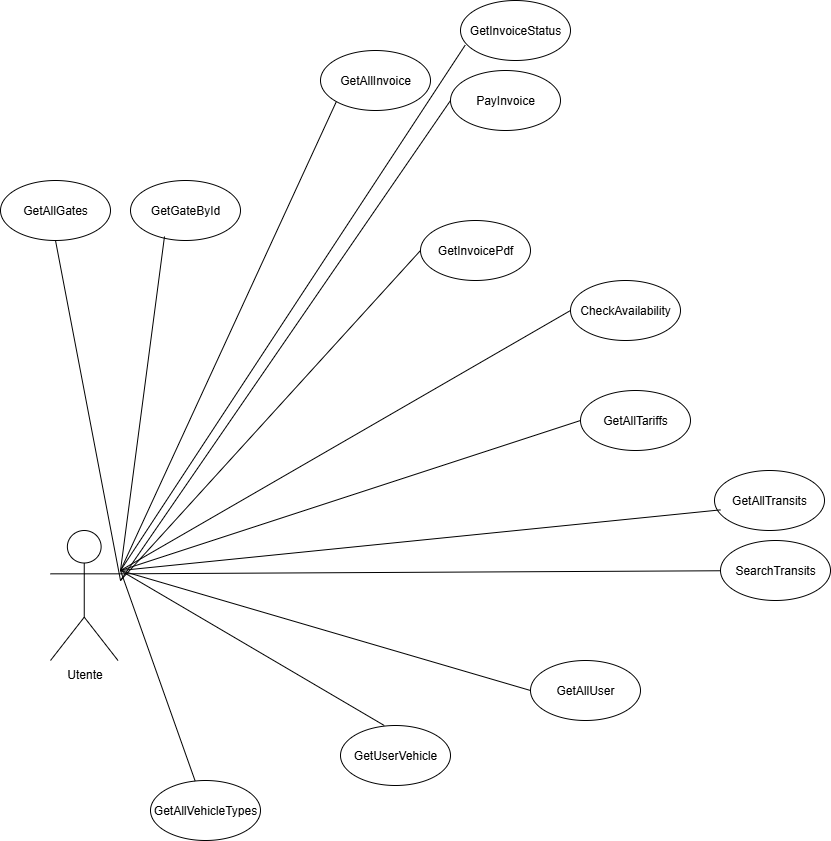

The diagram above was exported from draw.io. Its source (the exported page's mxGraphModel, read from the mxfile embedded in the PNG):
<mxGraphModel dx="2328" dy="1987" grid="1" gridSize="10" guides="1" tooltips="1" connect="1" arrows="1" fold="1" page="1" pageScale="1" pageWidth="827" pageHeight="1169" math="0" shadow="0">
  <root>
    <mxCell id="0" />
    <mxCell id="1" parent="0" />
    <mxCell id="_JxuKAhI9sVRmH6OW24W-2" value="&lt;div&gt;Utente&lt;/div&gt;" style="shape=umlActor;verticalLabelPosition=bottom;verticalAlign=top;html=1;outlineConnect=0;" parent="1" vertex="1">
      <mxGeometry x="-250" y="360" width="67.5" height="130" as="geometry" />
    </mxCell>
    <mxCell id="6hDwn_cQhkNN0DQY6062-18" value="GetGateById" style="ellipse;whiteSpace=wrap;html=1;" vertex="1" parent="1">
      <mxGeometry x="-170" y="10" width="110" height="60" as="geometry" />
    </mxCell>
    <mxCell id="6hDwn_cQhkNN0DQY6062-28" value="" style="endArrow=none;html=1;rounded=0;entryX=0.309;entryY=0.933;entryDx=0;entryDy=0;entryPerimeter=0;" edge="1" parent="1" target="6hDwn_cQhkNN0DQY6062-18">
      <mxGeometry width="50" height="50" relative="1" as="geometry">
        <mxPoint x="-180" y="400" as="sourcePoint" />
        <mxPoint x="-31" y="-90" as="targetPoint" />
      </mxGeometry>
    </mxCell>
    <mxCell id="6hDwn_cQhkNN0DQY6062-36" value="GetAllGates" style="ellipse;whiteSpace=wrap;html=1;" vertex="1" parent="1">
      <mxGeometry x="-300" y="10" width="110" height="60" as="geometry" />
    </mxCell>
    <mxCell id="6hDwn_cQhkNN0DQY6062-37" value="GetAllInvoice" style="ellipse;whiteSpace=wrap;html=1;" vertex="1" parent="1">
      <mxGeometry x="20" y="-120" width="110" height="60" as="geometry" />
    </mxCell>
    <mxCell id="6hDwn_cQhkNN0DQY6062-38" value="GetInvoiceStatus" style="ellipse;whiteSpace=wrap;html=1;" vertex="1" parent="1">
      <mxGeometry x="160" y="-170" width="110" height="60" as="geometry" />
    </mxCell>
    <mxCell id="6hDwn_cQhkNN0DQY6062-40" value="" style="endArrow=none;html=1;rounded=0;entryX=0.5;entryY=1;entryDx=0;entryDy=0;" edge="1" parent="1" target="6hDwn_cQhkNN0DQY6062-36">
      <mxGeometry width="50" height="50" relative="1" as="geometry">
        <mxPoint x="-180" y="410" as="sourcePoint" />
        <mxPoint x="140" y="-90" as="targetPoint" />
      </mxGeometry>
    </mxCell>
    <mxCell id="6hDwn_cQhkNN0DQY6062-42" value="" style="endArrow=none;html=1;rounded=0;entryX=0;entryY=1;entryDx=0;entryDy=0;" edge="1" parent="1" target="6hDwn_cQhkNN0DQY6062-37">
      <mxGeometry width="50" height="50" relative="1" as="geometry">
        <mxPoint x="-180" y="400" as="sourcePoint" />
        <mxPoint x="210" y="-100" as="targetPoint" />
      </mxGeometry>
    </mxCell>
    <mxCell id="6hDwn_cQhkNN0DQY6062-43" value="" style="endArrow=none;html=1;rounded=0;entryX=0.043;entryY=0.743;entryDx=0;entryDy=0;entryPerimeter=0;" edge="1" parent="1" target="6hDwn_cQhkNN0DQY6062-38">
      <mxGeometry width="50" height="50" relative="1" as="geometry">
        <mxPoint x="-180" y="400" as="sourcePoint" />
        <mxPoint x="210" as="targetPoint" />
      </mxGeometry>
    </mxCell>
    <mxCell id="6hDwn_cQhkNN0DQY6062-45" value="GetInvoicePdf" style="ellipse;whiteSpace=wrap;html=1;" vertex="1" parent="1">
      <mxGeometry x="120" y="50" width="110" height="60" as="geometry" />
    </mxCell>
    <mxCell id="6hDwn_cQhkNN0DQY6062-46" value="" style="endArrow=none;html=1;rounded=0;entryX=0;entryY=0.5;entryDx=0;entryDy=0;" edge="1" parent="1" target="6hDwn_cQhkNN0DQY6062-45">
      <mxGeometry width="50" height="50" relative="1" as="geometry">
        <mxPoint x="-180" y="410" as="sourcePoint" />
        <mxPoint x="380" y="190" as="targetPoint" />
      </mxGeometry>
    </mxCell>
    <mxCell id="6hDwn_cQhkNN0DQY6062-50" value="CheckAvailability" style="ellipse;whiteSpace=wrap;html=1;" vertex="1" parent="1">
      <mxGeometry x="270" y="110" width="110" height="60" as="geometry" />
    </mxCell>
    <mxCell id="6hDwn_cQhkNN0DQY6062-54" value="" style="endArrow=none;html=1;rounded=0;entryX=0;entryY=0.5;entryDx=0;entryDy=0;" edge="1" parent="1" target="6hDwn_cQhkNN0DQY6062-50">
      <mxGeometry width="50" height="50" relative="1" as="geometry">
        <mxPoint x="-180" y="400" as="sourcePoint" />
        <mxPoint x="410" y="270" as="targetPoint" />
      </mxGeometry>
    </mxCell>
    <mxCell id="6hDwn_cQhkNN0DQY6062-57" value="GetAllTariffs" style="ellipse;whiteSpace=wrap;html=1;" vertex="1" parent="1">
      <mxGeometry x="280" y="220" width="110" height="60" as="geometry" />
    </mxCell>
    <mxCell id="6hDwn_cQhkNN0DQY6062-61" value="" style="endArrow=none;html=1;rounded=0;entryX=0;entryY=0.5;entryDx=0;entryDy=0;" edge="1" parent="1" target="6hDwn_cQhkNN0DQY6062-57">
      <mxGeometry width="50" height="50" relative="1" as="geometry">
        <mxPoint x="-180" y="400" as="sourcePoint" />
        <mxPoint x="420" y="650" as="targetPoint" />
      </mxGeometry>
    </mxCell>
    <mxCell id="6hDwn_cQhkNN0DQY6062-66" value="SearchTransits" style="ellipse;whiteSpace=wrap;html=1;" vertex="1" parent="1">
      <mxGeometry x="420" y="370" width="110" height="60" as="geometry" />
    </mxCell>
    <mxCell id="6hDwn_cQhkNN0DQY6062-69" value="GetAllTransits" style="ellipse;whiteSpace=wrap;html=1;" vertex="1" parent="1">
      <mxGeometry x="414" y="300" width="110" height="60" as="geometry" />
    </mxCell>
    <mxCell id="6hDwn_cQhkNN0DQY6062-70" value="" style="endArrow=none;html=1;rounded=0;entryX=0.055;entryY=0.656;entryDx=0;entryDy=0;entryPerimeter=0;" edge="1" parent="1" target="6hDwn_cQhkNN0DQY6062-69">
      <mxGeometry width="50" height="50" relative="1" as="geometry">
        <mxPoint x="-180" y="400" as="sourcePoint" />
        <mxPoint x="570" y="340" as="targetPoint" />
      </mxGeometry>
    </mxCell>
    <mxCell id="6hDwn_cQhkNN0DQY6062-72" value="" style="endArrow=none;html=1;rounded=0;exitX=1;exitY=0.3333333333333333;exitDx=0;exitDy=0;exitPerimeter=0;" edge="1" parent="1" source="_JxuKAhI9sVRmH6OW24W-2" target="6hDwn_cQhkNN0DQY6062-66">
      <mxGeometry width="50" height="50" relative="1" as="geometry">
        <mxPoint x="439.99999999999955" y="420" as="sourcePoint" />
        <mxPoint x="440" y="730" as="targetPoint" />
      </mxGeometry>
    </mxCell>
    <mxCell id="6hDwn_cQhkNN0DQY6062-80" value="GetAllUser" style="ellipse;whiteSpace=wrap;html=1;" vertex="1" parent="1">
      <mxGeometry x="230" y="490" width="110" height="60" as="geometry" />
    </mxCell>
    <mxCell id="6hDwn_cQhkNN0DQY6062-81" value="" style="endArrow=none;html=1;rounded=0;entryX=0;entryY=0.5;entryDx=0;entryDy=0;" edge="1" parent="1" target="6hDwn_cQhkNN0DQY6062-80">
      <mxGeometry width="50" height="50" relative="1" as="geometry">
        <mxPoint x="-180" y="400" as="sourcePoint" />
        <mxPoint x="440" y="810" as="targetPoint" />
      </mxGeometry>
    </mxCell>
    <mxCell id="6hDwn_cQhkNN0DQY6062-87" value="GetUserVehicle" style="ellipse;whiteSpace=wrap;html=1;" vertex="1" parent="1">
      <mxGeometry x="40" y="555" width="110" height="60" as="geometry" />
    </mxCell>
    <mxCell id="6hDwn_cQhkNN0DQY6062-91" value="" style="endArrow=none;html=1;rounded=0;exitX=0.398;exitY=0;exitDx=0;exitDy=0;exitPerimeter=0;" edge="1" parent="1" source="6hDwn_cQhkNN0DQY6062-87">
      <mxGeometry width="50" height="50" relative="1" as="geometry">
        <mxPoint x="190" y="680" as="sourcePoint" />
        <mxPoint x="-180" y="400" as="targetPoint" />
      </mxGeometry>
    </mxCell>
    <mxCell id="6hDwn_cQhkNN0DQY6062-92" value="GetAllVehicleTypes" style="ellipse;whiteSpace=wrap;html=1;" vertex="1" parent="1">
      <mxGeometry x="-150" y="610" width="110" height="60" as="geometry" />
    </mxCell>
    <mxCell id="6hDwn_cQhkNN0DQY6062-96" value="" style="endArrow=none;html=1;rounded=0;" edge="1" parent="1" target="6hDwn_cQhkNN0DQY6062-92">
      <mxGeometry width="50" height="50" relative="1" as="geometry">
        <mxPoint x="-180" y="400" as="sourcePoint" />
        <mxPoint x="440" y="940" as="targetPoint" />
      </mxGeometry>
    </mxCell>
    <mxCell id="6hDwn_cQhkNN0DQY6062-99" value="PayInvoice" style="ellipse;whiteSpace=wrap;html=1;" vertex="1" parent="1">
      <mxGeometry x="150" y="-100" width="110" height="60" as="geometry" />
    </mxCell>
    <mxCell id="6hDwn_cQhkNN0DQY6062-100" value="" style="endArrow=none;html=1;rounded=0;entryX=0;entryY=0.5;entryDx=0;entryDy=0;" edge="1" parent="1" target="6hDwn_cQhkNN0DQY6062-99">
      <mxGeometry width="50" height="50" relative="1" as="geometry">
        <mxPoint x="-180" y="410" as="sourcePoint" />
        <mxPoint x="550" y="-90" as="targetPoint" />
      </mxGeometry>
    </mxCell>
  </root>
</mxGraphModel>